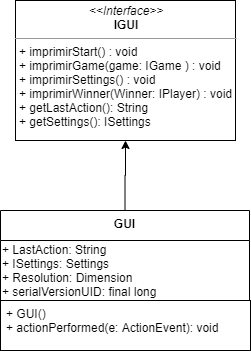

The diagram above was exported from draw.io. Its source (the exported page's mxGraphModel, read from the mxfile embedded in the PNG):
<mxGraphModel dx="868" dy="482" grid="1" gridSize="10" guides="1" tooltips="1" connect="1" arrows="1" fold="1" page="1" pageScale="1" pageWidth="827" pageHeight="1169" math="0" shadow="0">
  <root>
    <mxCell id="0" />
    <mxCell id="1" parent="0" />
    <mxCell id="OpJ0rmmOx4NW4_L4UNSL-1" value="&lt;p style=&quot;margin: 0px ; margin-top: 4px ; text-align: center&quot;&gt;&lt;i&gt;&amp;lt;&amp;lt;Interface&amp;gt;&amp;gt;&lt;/i&gt;&lt;br&gt;&lt;b&gt;IGUI&lt;/b&gt;&lt;/p&gt;&lt;hr size=&quot;1&quot;&gt;&lt;p style=&quot;margin: 0px ; margin-left: 4px&quot;&gt;+ imprimirStart() : void&lt;br style=&quot;padding: 0px ; margin: 0px&quot;&gt;+ imprimirGame(game: IGame&amp;nbsp;) : void&lt;br style=&quot;padding: 0px ; margin: 0px&quot;&gt;+ imprimirSettings() : void&lt;br style=&quot;padding: 0px ; margin: 0px&quot;&gt;+ imprimirWinner(Winner: IPlayer) : void&lt;br style=&quot;padding: 0px ; margin: 0px&quot;&gt;+&amp;nbsp;getLastAction(): String&lt;br style=&quot;padding: 0px ; margin: 0px&quot;&gt;+&amp;nbsp;getSettings():&amp;nbsp;ISettings&lt;br&gt;&lt;/p&gt;" style="verticalAlign=top;align=left;overflow=fill;fontSize=12;fontFamily=Helvetica;html=1;fillColor=#ffffff;gradientColor=#ffffff;" parent="1" vertex="1">
      <mxGeometry x="310" y="20" width="220" height="140" as="geometry" />
    </mxCell>
    <mxCell id="ZDRsVpttS7hjAKEFfd3m-7" value="+ GUI()&#10;+ actionPerformed(e: ActionEvent): void" style="text;align=left;verticalAlign=top;spacingLeft=4;spacingRight=4;overflow=hidden;rotatable=0;points=[[0,0.5],[1,0.5]];portConstraint=eastwest;strokeColor=#000000;" vertex="1" parent="1">
      <mxGeometry x="295" y="320" width="250" height="50" as="geometry" />
    </mxCell>
    <mxCell id="ZDRsVpttS7hjAKEFfd3m-11" style="edgeStyle=orthogonalEdgeStyle;rounded=0;orthogonalLoop=1;jettySize=auto;html=1;exitX=0.5;exitY=0;exitDx=0;exitDy=0;entryX=0.5;entryY=1;entryDx=0;entryDy=0;" edge="1" parent="1" source="ZDRsVpttS7hjAKEFfd3m-8" target="OpJ0rmmOx4NW4_L4UNSL-1">
      <mxGeometry relative="1" as="geometry" />
    </mxCell>
    <mxCell id="ZDRsVpttS7hjAKEFfd3m-8" value="GUI" style="swimlane;fontStyle=1;align=center;verticalAlign=top;childLayout=stackLayout;horizontal=1;startSize=30;horizontalStack=0;resizeParent=1;resizeParentMax=0;resizeLast=0;collapsible=1;marginBottom=0;" vertex="1" parent="1">
      <mxGeometry x="295" y="230" width="249" height="90" as="geometry" />
    </mxCell>
    <mxCell id="ZDRsVpttS7hjAKEFfd3m-9" value="&lt;div&gt;+ LastAction:&amp;nbsp;&lt;span&gt;String&lt;/span&gt;&lt;/div&gt;&lt;div&gt;+ ISettings:&amp;nbsp;&lt;span&gt;Settings&lt;/span&gt;&lt;/div&gt;&lt;div&gt;+ Resolution:&amp;nbsp;&lt;span&gt;Dimension&amp;nbsp;&lt;/span&gt;&lt;/div&gt;&lt;div&gt;+ serialVersionUID: final long&lt;/div&gt;" style="text;html=1;align=left;verticalAlign=middle;resizable=0;points=[];autosize=1;" vertex="1" parent="ZDRsVpttS7hjAKEFfd3m-8">
      <mxGeometry y="30" width="249" height="60" as="geometry" />
    </mxCell>
  </root>
</mxGraphModel>